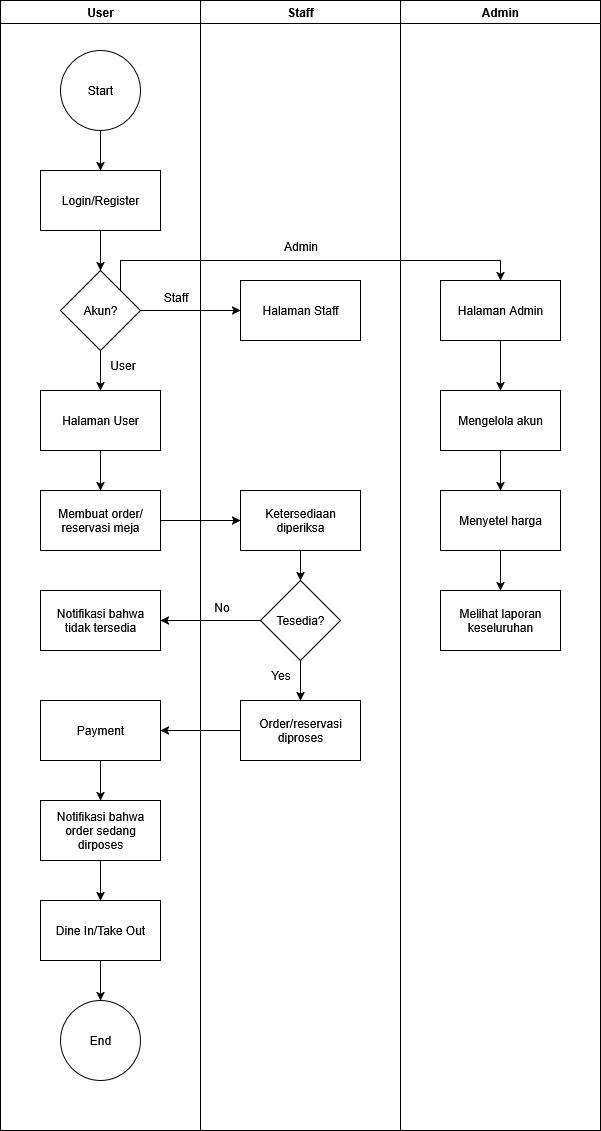

The diagram above was exported from draw.io. Its source (the exported page's mxGraphModel, read from the mxfile embedded in the PNG):
<mxGraphModel dx="1042" dy="535" grid="0" gridSize="10" guides="1" tooltips="1" connect="1" arrows="1" fold="1" page="1" pageScale="1" pageWidth="850" pageHeight="1100" background="light-dark(#ffffff, #ffffff)" math="0" shadow="0">
  <root>
    <mxCell id="0" />
    <mxCell id="1" parent="0" />
    <mxCell id="loKCMdxwsCZ2uhZfI9eI-1" value="User" style="swimlane;whiteSpace=wrap;html=1;strokeColor=light-dark(#000000,#000000);" parent="1" vertex="1">
      <mxGeometry x="125" y="60" width="200" height="1130" as="geometry" />
    </mxCell>
    <mxCell id="loKCMdxwsCZ2uhZfI9eI-10" style="edgeStyle=orthogonalEdgeStyle;rounded=0;orthogonalLoop=1;jettySize=auto;html=1;entryX=0.5;entryY=0;entryDx=0;entryDy=0;strokeColor=light-dark(#000000,#000000);" parent="loKCMdxwsCZ2uhZfI9eI-1" source="loKCMdxwsCZ2uhZfI9eI-4" target="loKCMdxwsCZ2uhZfI9eI-5" edge="1">
      <mxGeometry relative="1" as="geometry" />
    </mxCell>
    <mxCell id="loKCMdxwsCZ2uhZfI9eI-4" value="Start" style="ellipse;whiteSpace=wrap;html=1;aspect=fixed;strokeColor=light-dark(#000000,#000000);" parent="loKCMdxwsCZ2uhZfI9eI-1" vertex="1">
      <mxGeometry x="60" y="50" width="80" height="80" as="geometry" />
    </mxCell>
    <mxCell id="loKCMdxwsCZ2uhZfI9eI-11" style="edgeStyle=orthogonalEdgeStyle;rounded=0;orthogonalLoop=1;jettySize=auto;html=1;entryX=0.5;entryY=0;entryDx=0;entryDy=0;strokeColor=light-dark(#000000,#000000);" parent="loKCMdxwsCZ2uhZfI9eI-1" source="loKCMdxwsCZ2uhZfI9eI-5" target="loKCMdxwsCZ2uhZfI9eI-6" edge="1">
      <mxGeometry relative="1" as="geometry" />
    </mxCell>
    <mxCell id="loKCMdxwsCZ2uhZfI9eI-5" value="Login/Register" style="rounded=0;whiteSpace=wrap;html=1;strokeColor=light-dark(#000000,#000000);" parent="loKCMdxwsCZ2uhZfI9eI-1" vertex="1">
      <mxGeometry x="40" y="170" width="120" height="60" as="geometry" />
    </mxCell>
    <mxCell id="loKCMdxwsCZ2uhZfI9eI-12" style="edgeStyle=orthogonalEdgeStyle;rounded=0;orthogonalLoop=1;jettySize=auto;html=1;entryX=0.5;entryY=0;entryDx=0;entryDy=0;strokeColor=light-dark(#000000,#000000);" parent="loKCMdxwsCZ2uhZfI9eI-1" source="loKCMdxwsCZ2uhZfI9eI-6" target="loKCMdxwsCZ2uhZfI9eI-7" edge="1">
      <mxGeometry relative="1" as="geometry" />
    </mxCell>
    <mxCell id="loKCMdxwsCZ2uhZfI9eI-6" value="Akun?" style="rhombus;whiteSpace=wrap;html=1;strokeColor=light-dark(#000000,#000000);" parent="loKCMdxwsCZ2uhZfI9eI-1" vertex="1">
      <mxGeometry x="60" y="270" width="80" height="80" as="geometry" />
    </mxCell>
    <mxCell id="loKCMdxwsCZ2uhZfI9eI-18" style="edgeStyle=orthogonalEdgeStyle;rounded=0;orthogonalLoop=1;jettySize=auto;html=1;entryX=0.5;entryY=0;entryDx=0;entryDy=0;strokeColor=light-dark(#000000,#000000);" parent="loKCMdxwsCZ2uhZfI9eI-1" source="loKCMdxwsCZ2uhZfI9eI-7" target="loKCMdxwsCZ2uhZfI9eI-15" edge="1">
      <mxGeometry relative="1" as="geometry" />
    </mxCell>
    <mxCell id="loKCMdxwsCZ2uhZfI9eI-7" value="Halaman User" style="rounded=0;whiteSpace=wrap;html=1;strokeColor=light-dark(#000000,#000000);" parent="loKCMdxwsCZ2uhZfI9eI-1" vertex="1">
      <mxGeometry x="40" y="390" width="120" height="60" as="geometry" />
    </mxCell>
    <mxCell id="loKCMdxwsCZ2uhZfI9eI-15" value="&lt;div&gt;Membuat order/&lt;/div&gt;&lt;div&gt;reservasi meja&lt;/div&gt;" style="rounded=0;whiteSpace=wrap;html=1;strokeColor=light-dark(#000000,#000000);" parent="loKCMdxwsCZ2uhZfI9eI-1" vertex="1">
      <mxGeometry x="40" y="490" width="120" height="60" as="geometry" />
    </mxCell>
    <mxCell id="loKCMdxwsCZ2uhZfI9eI-31" value="&lt;span style=&quot;color: light-dark(rgb(0, 0, 0), rgb(0, 0, 0));&quot;&gt;User&lt;/span&gt;" style="text;html=1;align=center;verticalAlign=middle;resizable=0;points=[];autosize=1;strokeColor=none;" parent="loKCMdxwsCZ2uhZfI9eI-1" vertex="1">
      <mxGeometry x="100" y="352" width="43" height="26" as="geometry" />
    </mxCell>
    <mxCell id="loKCMdxwsCZ2uhZfI9eI-35" value="&lt;span style=&quot;color: light-dark(rgb(0, 0, 0), rgb(0, 0, 0));&quot;&gt;Staff&lt;/span&gt;" style="text;html=1;align=center;verticalAlign=middle;resizable=0;points=[];autosize=1;strokeColor=none;" parent="loKCMdxwsCZ2uhZfI9eI-1" vertex="1">
      <mxGeometry x="154" y="284" width="42" height="26" as="geometry" />
    </mxCell>
    <mxCell id="loKCMdxwsCZ2uhZfI9eI-36" value="&lt;div&gt;Notifikasi bahwa&lt;/div&gt;&lt;div&gt;tidak tersedia&lt;/div&gt;" style="rounded=0;whiteSpace=wrap;html=1;strokeColor=light-dark(#000000,#000000);" parent="loKCMdxwsCZ2uhZfI9eI-1" vertex="1">
      <mxGeometry x="40" y="590" width="120" height="60" as="geometry" />
    </mxCell>
    <mxCell id="loKCMdxwsCZ2uhZfI9eI-42" style="edgeStyle=orthogonalEdgeStyle;rounded=0;orthogonalLoop=1;jettySize=auto;html=1;entryX=0.5;entryY=0;entryDx=0;entryDy=0;strokeColor=light-dark(#000000,#000000);" parent="loKCMdxwsCZ2uhZfI9eI-1" source="loKCMdxwsCZ2uhZfI9eI-39" target="loKCMdxwsCZ2uhZfI9eI-41" edge="1">
      <mxGeometry relative="1" as="geometry" />
    </mxCell>
    <mxCell id="loKCMdxwsCZ2uhZfI9eI-39" value="Payment" style="rounded=0;whiteSpace=wrap;html=1;strokeColor=light-dark(#000000,#000000);" parent="loKCMdxwsCZ2uhZfI9eI-1" vertex="1">
      <mxGeometry x="40" y="700" width="120" height="60" as="geometry" />
    </mxCell>
    <mxCell id="loKCMdxwsCZ2uhZfI9eI-46" style="edgeStyle=orthogonalEdgeStyle;rounded=0;orthogonalLoop=1;jettySize=auto;html=1;entryX=0.5;entryY=0;entryDx=0;entryDy=0;strokeColor=light-dark(#000000,#000000);" parent="loKCMdxwsCZ2uhZfI9eI-1" source="loKCMdxwsCZ2uhZfI9eI-41" target="loKCMdxwsCZ2uhZfI9eI-45" edge="1">
      <mxGeometry relative="1" as="geometry" />
    </mxCell>
    <mxCell id="loKCMdxwsCZ2uhZfI9eI-41" value="Notifikasi bahwa order sedang dirposes" style="rounded=0;whiteSpace=wrap;html=1;strokeColor=light-dark(#000000,#000000);" parent="loKCMdxwsCZ2uhZfI9eI-1" vertex="1">
      <mxGeometry x="40" y="800" width="120" height="60" as="geometry" />
    </mxCell>
    <mxCell id="loKCMdxwsCZ2uhZfI9eI-48" style="edgeStyle=orthogonalEdgeStyle;rounded=0;orthogonalLoop=1;jettySize=auto;html=1;entryX=0.5;entryY=0;entryDx=0;entryDy=0;strokeColor=light-dark(#000000,#000000);" parent="loKCMdxwsCZ2uhZfI9eI-1" source="loKCMdxwsCZ2uhZfI9eI-45" target="loKCMdxwsCZ2uhZfI9eI-47" edge="1">
      <mxGeometry relative="1" as="geometry" />
    </mxCell>
    <mxCell id="loKCMdxwsCZ2uhZfI9eI-45" value="Dine In/Take Out" style="rounded=0;whiteSpace=wrap;html=1;strokeColor=light-dark(#000000,#000000);" parent="loKCMdxwsCZ2uhZfI9eI-1" vertex="1">
      <mxGeometry x="40" y="900" width="120" height="60" as="geometry" />
    </mxCell>
    <mxCell id="loKCMdxwsCZ2uhZfI9eI-47" value="End" style="ellipse;whiteSpace=wrap;html=1;aspect=fixed;strokeColor=light-dark(#000000,#000000);" parent="loKCMdxwsCZ2uhZfI9eI-1" vertex="1">
      <mxGeometry x="60" y="1000" width="80" height="80" as="geometry" />
    </mxCell>
    <mxCell id="loKCMdxwsCZ2uhZfI9eI-2" value="Staff" style="swimlane;whiteSpace=wrap;html=1;strokeColor=light-dark(#000000,#000000);" parent="1" vertex="1">
      <mxGeometry x="325" y="60" width="200" height="1130" as="geometry" />
    </mxCell>
    <mxCell id="loKCMdxwsCZ2uhZfI9eI-8" value="Halaman Staff" style="rounded=0;whiteSpace=wrap;html=1;strokeColor=light-dark(#000000,#000000);" parent="loKCMdxwsCZ2uhZfI9eI-2" vertex="1">
      <mxGeometry x="40" y="280" width="120" height="60" as="geometry" />
    </mxCell>
    <mxCell id="loKCMdxwsCZ2uhZfI9eI-24" style="edgeStyle=orthogonalEdgeStyle;rounded=0;orthogonalLoop=1;jettySize=auto;html=1;entryX=0.5;entryY=0;entryDx=0;entryDy=0;strokeColor=light-dark(#000000,#000000);" parent="loKCMdxwsCZ2uhZfI9eI-2" source="loKCMdxwsCZ2uhZfI9eI-16" target="loKCMdxwsCZ2uhZfI9eI-22" edge="1">
      <mxGeometry relative="1" as="geometry" />
    </mxCell>
    <mxCell id="loKCMdxwsCZ2uhZfI9eI-16" value="Ketersediaan diperiksa" style="rounded=0;whiteSpace=wrap;html=1;strokeColor=light-dark(#000000,#000000);" parent="loKCMdxwsCZ2uhZfI9eI-2" vertex="1">
      <mxGeometry x="40" y="490" width="120" height="60" as="geometry" />
    </mxCell>
    <mxCell id="loKCMdxwsCZ2uhZfI9eI-22" value="Tesedia?" style="rhombus;whiteSpace=wrap;html=1;strokeColor=light-dark(#000000,#000000);" parent="loKCMdxwsCZ2uhZfI9eI-2" vertex="1">
      <mxGeometry x="60" y="580" width="80" height="80" as="geometry" />
    </mxCell>
    <mxCell id="loKCMdxwsCZ2uhZfI9eI-34" value="&lt;span style=&quot;color: light-dark(rgb(0, 0, 0), rgb(0, 0, 0));&quot;&gt;Admin&lt;/span&gt;" style="text;html=1;align=center;verticalAlign=middle;resizable=0;points=[];autosize=1;strokeColor=none;" parent="loKCMdxwsCZ2uhZfI9eI-2" vertex="1">
      <mxGeometry x="74" y="233" width="52" height="26" as="geometry" />
    </mxCell>
    <mxCell id="loKCMdxwsCZ2uhZfI9eI-19" value="&lt;div&gt;Order/reservasi&lt;/div&gt;&lt;div&gt;diproses&lt;/div&gt;" style="rounded=0;whiteSpace=wrap;html=1;strokeColor=light-dark(#000000,#000000);" parent="loKCMdxwsCZ2uhZfI9eI-2" vertex="1">
      <mxGeometry x="40" y="700" width="120" height="60" as="geometry" />
    </mxCell>
    <mxCell id="loKCMdxwsCZ2uhZfI9eI-23" style="edgeStyle=orthogonalEdgeStyle;rounded=0;orthogonalLoop=1;jettySize=auto;html=1;entryX=0.5;entryY=0;entryDx=0;entryDy=0;strokeColor=light-dark(#000000,#000000);" parent="loKCMdxwsCZ2uhZfI9eI-2" source="loKCMdxwsCZ2uhZfI9eI-22" target="loKCMdxwsCZ2uhZfI9eI-19" edge="1">
      <mxGeometry relative="1" as="geometry" />
    </mxCell>
    <mxCell id="loKCMdxwsCZ2uhZfI9eI-30" value="&lt;span style=&quot;color: light-dark(rgb(0, 0, 0), rgb(0, 0, 0));&quot;&gt;Yes&lt;/span&gt;" style="text;html=1;align=center;verticalAlign=middle;resizable=0;points=[];autosize=1;strokeColor=none;" parent="loKCMdxwsCZ2uhZfI9eI-2" vertex="1">
      <mxGeometry x="61" y="662" width="38" height="26" as="geometry" />
    </mxCell>
    <mxCell id="loKCMdxwsCZ2uhZfI9eI-38" value="&lt;span style=&quot;color: light-dark(rgb(0, 0, 0), rgb(0, 0, 0));&quot;&gt;No&lt;/span&gt;" style="text;html=1;align=center;verticalAlign=middle;resizable=0;points=[];autosize=1;strokeColor=none;" parent="loKCMdxwsCZ2uhZfI9eI-2" vertex="1">
      <mxGeometry x="4" y="594" width="33" height="26" as="geometry" />
    </mxCell>
    <mxCell id="loKCMdxwsCZ2uhZfI9eI-3" value="Admin" style="swimlane;whiteSpace=wrap;html=1;startSize=23;strokeColor=light-dark(#000000,#000000);" parent="1" vertex="1">
      <mxGeometry x="525" y="60" width="200" height="1130" as="geometry" />
    </mxCell>
    <mxCell id="loKCMdxwsCZ2uhZfI9eI-27" style="edgeStyle=orthogonalEdgeStyle;rounded=0;orthogonalLoop=1;jettySize=auto;html=1;entryX=0.5;entryY=0;entryDx=0;entryDy=0;strokeColor=light-dark(#000000,#000000);" parent="loKCMdxwsCZ2uhZfI9eI-3" source="loKCMdxwsCZ2uhZfI9eI-9" target="loKCMdxwsCZ2uhZfI9eI-25" edge="1">
      <mxGeometry relative="1" as="geometry" />
    </mxCell>
    <mxCell id="loKCMdxwsCZ2uhZfI9eI-9" value="Halaman Admin" style="rounded=0;whiteSpace=wrap;html=1;strokeColor=light-dark(#000000,#000000);" parent="loKCMdxwsCZ2uhZfI9eI-3" vertex="1">
      <mxGeometry x="40" y="280" width="120" height="60" as="geometry" />
    </mxCell>
    <mxCell id="loKCMdxwsCZ2uhZfI9eI-29" style="edgeStyle=orthogonalEdgeStyle;rounded=0;orthogonalLoop=1;jettySize=auto;html=1;entryX=0.5;entryY=0;entryDx=0;entryDy=0;strokeColor=light-dark(#000000,#000000);" parent="loKCMdxwsCZ2uhZfI9eI-3" source="loKCMdxwsCZ2uhZfI9eI-25" target="loKCMdxwsCZ2uhZfI9eI-28" edge="1">
      <mxGeometry relative="1" as="geometry" />
    </mxCell>
    <mxCell id="loKCMdxwsCZ2uhZfI9eI-25" value="Mengelola akun" style="rounded=0;whiteSpace=wrap;html=1;strokeColor=light-dark(#000000,#000000);" parent="loKCMdxwsCZ2uhZfI9eI-3" vertex="1">
      <mxGeometry x="40" y="390" width="120" height="60" as="geometry" />
    </mxCell>
    <mxCell id="loKCMdxwsCZ2uhZfI9eI-50" style="edgeStyle=orthogonalEdgeStyle;rounded=0;orthogonalLoop=1;jettySize=auto;html=1;entryX=0.5;entryY=0;entryDx=0;entryDy=0;strokeColor=light-dark(#000000,#000000);" parent="loKCMdxwsCZ2uhZfI9eI-3" source="loKCMdxwsCZ2uhZfI9eI-28" target="loKCMdxwsCZ2uhZfI9eI-49" edge="1">
      <mxGeometry relative="1" as="geometry" />
    </mxCell>
    <mxCell id="loKCMdxwsCZ2uhZfI9eI-28" value="Menyetel harga" style="rounded=0;whiteSpace=wrap;html=1;strokeColor=light-dark(#000000,#000000);" parent="loKCMdxwsCZ2uhZfI9eI-3" vertex="1">
      <mxGeometry x="40" y="490" width="120" height="60" as="geometry" />
    </mxCell>
    <mxCell id="loKCMdxwsCZ2uhZfI9eI-49" value="Melihat laporan keseluruhan" style="rounded=0;whiteSpace=wrap;html=1;strokeColor=light-dark(#000000,#000000);" parent="loKCMdxwsCZ2uhZfI9eI-3" vertex="1">
      <mxGeometry x="40" y="590" width="120" height="60" as="geometry" />
    </mxCell>
    <mxCell id="loKCMdxwsCZ2uhZfI9eI-13" style="edgeStyle=orthogonalEdgeStyle;rounded=0;orthogonalLoop=1;jettySize=auto;html=1;entryX=0;entryY=0.5;entryDx=0;entryDy=0;strokeColor=light-dark(#000000,#000000);" parent="1" source="loKCMdxwsCZ2uhZfI9eI-6" target="loKCMdxwsCZ2uhZfI9eI-8" edge="1">
      <mxGeometry relative="1" as="geometry" />
    </mxCell>
    <mxCell id="loKCMdxwsCZ2uhZfI9eI-14" style="edgeStyle=orthogonalEdgeStyle;rounded=0;orthogonalLoop=1;jettySize=auto;html=1;exitX=1;exitY=0;exitDx=0;exitDy=0;entryX=0.5;entryY=0;entryDx=0;entryDy=0;strokeColor=light-dark(#000000,#000000);" parent="1" source="loKCMdxwsCZ2uhZfI9eI-6" target="loKCMdxwsCZ2uhZfI9eI-9" edge="1">
      <mxGeometry relative="1" as="geometry">
        <Array as="points">
          <mxPoint x="245" y="320" />
          <mxPoint x="625" y="320" />
        </Array>
      </mxGeometry>
    </mxCell>
    <mxCell id="loKCMdxwsCZ2uhZfI9eI-21" style="edgeStyle=orthogonalEdgeStyle;rounded=0;orthogonalLoop=1;jettySize=auto;html=1;entryX=0;entryY=0.5;entryDx=0;entryDy=0;strokeColor=light-dark(#000000,#000000);" parent="1" source="loKCMdxwsCZ2uhZfI9eI-15" target="loKCMdxwsCZ2uhZfI9eI-16" edge="1">
      <mxGeometry relative="1" as="geometry" />
    </mxCell>
    <mxCell id="loKCMdxwsCZ2uhZfI9eI-37" style="edgeStyle=orthogonalEdgeStyle;rounded=0;orthogonalLoop=1;jettySize=auto;html=1;entryX=1;entryY=0.5;entryDx=0;entryDy=0;strokeColor=light-dark(#000000,#000000);" parent="1" source="loKCMdxwsCZ2uhZfI9eI-22" target="loKCMdxwsCZ2uhZfI9eI-36" edge="1">
      <mxGeometry relative="1" as="geometry" />
    </mxCell>
    <mxCell id="loKCMdxwsCZ2uhZfI9eI-40" style="edgeStyle=orthogonalEdgeStyle;rounded=0;orthogonalLoop=1;jettySize=auto;html=1;entryX=1;entryY=0.5;entryDx=0;entryDy=0;strokeColor=light-dark(#000000,#000000);" parent="1" source="loKCMdxwsCZ2uhZfI9eI-19" target="loKCMdxwsCZ2uhZfI9eI-39" edge="1">
      <mxGeometry relative="1" as="geometry" />
    </mxCell>
  </root>
</mxGraphModel>